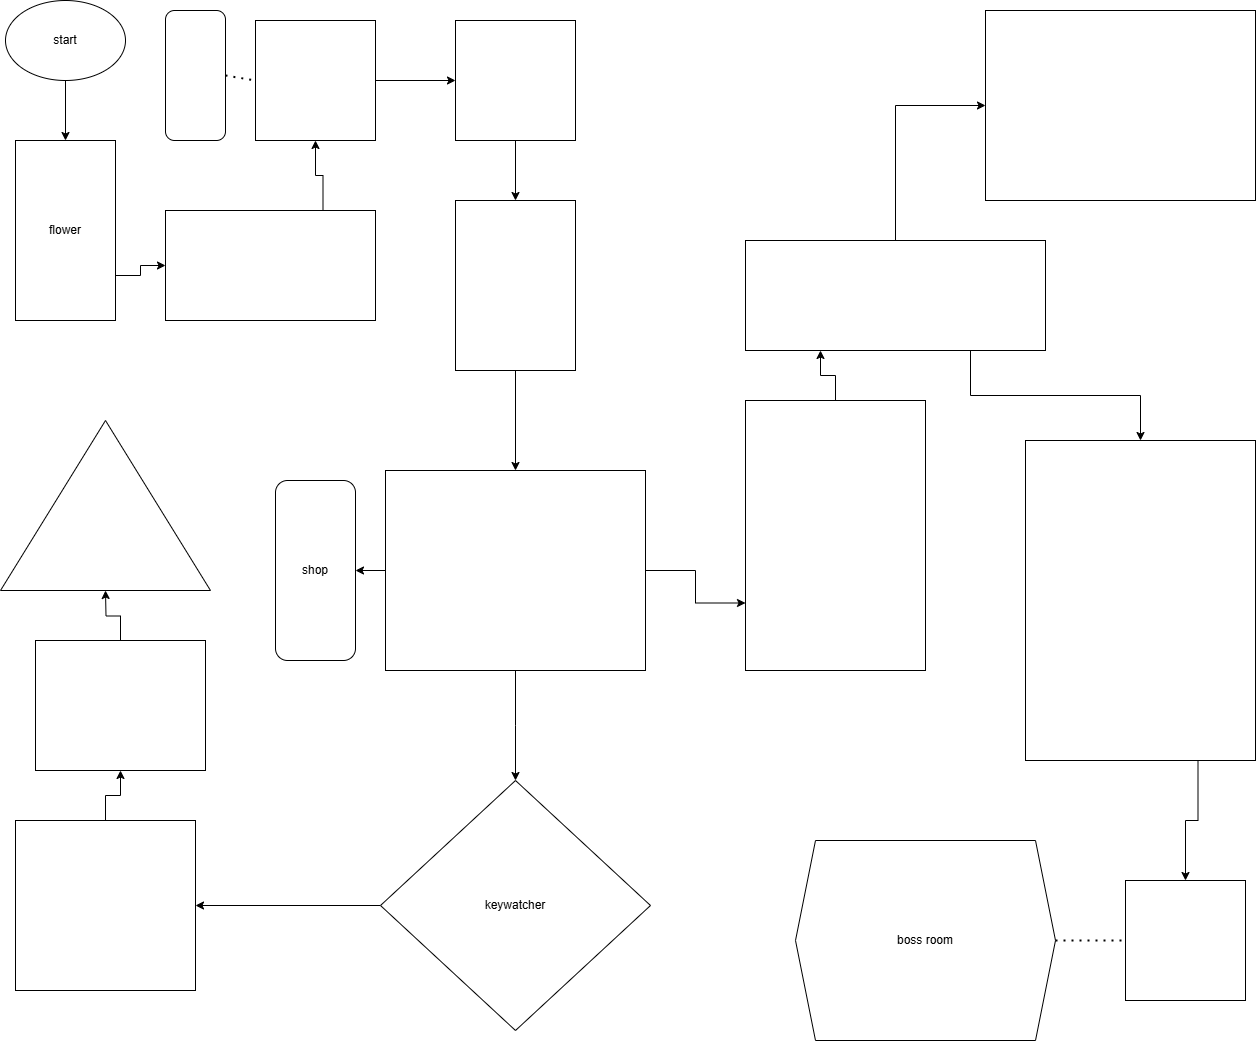

The diagram above was exported from draw.io. Its source (the exported page's mxGraphModel, read from the mxfile embedded in the PNG):
<mxGraphModel dx="794" dy="412" grid="1" gridSize="10" guides="1" tooltips="1" connect="1" arrows="1" fold="1" page="1" pageScale="1" pageWidth="1654" pageHeight="2336" math="0" shadow="0">
  <root>
    <mxCell id="0" />
    <mxCell id="1" parent="0" />
    <mxCell id="CH-Go8RbuH7psAQSFxJL-3" style="edgeStyle=orthogonalEdgeStyle;rounded=0;orthogonalLoop=1;jettySize=auto;html=1;exitX=0.5;exitY=1;exitDx=0;exitDy=0;" parent="1" source="CH-Go8RbuH7psAQSFxJL-1" target="CH-Go8RbuH7psAQSFxJL-2" edge="1">
      <mxGeometry relative="1" as="geometry" />
    </mxCell>
    <mxCell id="CH-Go8RbuH7psAQSFxJL-1" value="start" style="ellipse;whiteSpace=wrap;html=1;" parent="1" vertex="1">
      <mxGeometry x="110" y="30" width="120" height="80" as="geometry" />
    </mxCell>
    <mxCell id="CH-Go8RbuH7psAQSFxJL-9" style="edgeStyle=orthogonalEdgeStyle;rounded=0;orthogonalLoop=1;jettySize=auto;html=1;exitX=1;exitY=0.75;exitDx=0;exitDy=0;" parent="1" source="CH-Go8RbuH7psAQSFxJL-2" target="CH-Go8RbuH7psAQSFxJL-4" edge="1">
      <mxGeometry relative="1" as="geometry" />
    </mxCell>
    <mxCell id="CH-Go8RbuH7psAQSFxJL-2" value="flower" style="rounded=0;whiteSpace=wrap;html=1;" parent="1" vertex="1">
      <mxGeometry x="120" y="170" width="100" height="180" as="geometry" />
    </mxCell>
    <mxCell id="CH-Go8RbuH7psAQSFxJL-6" style="edgeStyle=orthogonalEdgeStyle;rounded=0;orthogonalLoop=1;jettySize=auto;html=1;exitX=0.75;exitY=0;exitDx=0;exitDy=0;entryX=0.5;entryY=1;entryDx=0;entryDy=0;" parent="1" source="CH-Go8RbuH7psAQSFxJL-4" target="CH-Go8RbuH7psAQSFxJL-5" edge="1">
      <mxGeometry relative="1" as="geometry" />
    </mxCell>
    <mxCell id="CH-Go8RbuH7psAQSFxJL-4" value="" style="rounded=0;whiteSpace=wrap;html=1;" parent="1" vertex="1">
      <mxGeometry x="270" y="240" width="210" height="110" as="geometry" />
    </mxCell>
    <mxCell id="CH-Go8RbuH7psAQSFxJL-11" style="edgeStyle=orthogonalEdgeStyle;rounded=0;orthogonalLoop=1;jettySize=auto;html=1;exitX=1;exitY=0.5;exitDx=0;exitDy=0;entryX=0;entryY=0.5;entryDx=0;entryDy=0;" parent="1" source="CH-Go8RbuH7psAQSFxJL-5" target="CH-Go8RbuH7psAQSFxJL-10" edge="1">
      <mxGeometry relative="1" as="geometry" />
    </mxCell>
    <mxCell id="CH-Go8RbuH7psAQSFxJL-5" value="" style="rounded=0;whiteSpace=wrap;html=1;" parent="1" vertex="1">
      <mxGeometry x="360" y="50" width="120" height="120" as="geometry" />
    </mxCell>
    <mxCell id="CH-Go8RbuH7psAQSFxJL-7" value="" style="rounded=1;whiteSpace=wrap;html=1;" parent="1" vertex="1">
      <mxGeometry x="270" y="40" width="60" height="130" as="geometry" />
    </mxCell>
    <mxCell id="CH-Go8RbuH7psAQSFxJL-8" value="" style="endArrow=none;dashed=1;html=1;dashPattern=1 3;strokeWidth=2;rounded=0;entryX=0;entryY=0.5;entryDx=0;entryDy=0;exitX=1;exitY=0.5;exitDx=0;exitDy=0;" parent="1" source="CH-Go8RbuH7psAQSFxJL-7" target="CH-Go8RbuH7psAQSFxJL-5" edge="1">
      <mxGeometry width="50" height="50" relative="1" as="geometry">
        <mxPoint x="490" y="260" as="sourcePoint" />
        <mxPoint x="540" y="210" as="targetPoint" />
      </mxGeometry>
    </mxCell>
    <mxCell id="CH-Go8RbuH7psAQSFxJL-13" style="edgeStyle=orthogonalEdgeStyle;rounded=0;orthogonalLoop=1;jettySize=auto;html=1;exitX=0.5;exitY=1;exitDx=0;exitDy=0;" parent="1" source="CH-Go8RbuH7psAQSFxJL-10" target="CH-Go8RbuH7psAQSFxJL-12" edge="1">
      <mxGeometry relative="1" as="geometry" />
    </mxCell>
    <mxCell id="CH-Go8RbuH7psAQSFxJL-10" value="" style="rounded=0;whiteSpace=wrap;html=1;" parent="1" vertex="1">
      <mxGeometry x="560" y="50" width="120" height="120" as="geometry" />
    </mxCell>
    <mxCell id="CH-Go8RbuH7psAQSFxJL-16" style="edgeStyle=orthogonalEdgeStyle;rounded=0;orthogonalLoop=1;jettySize=auto;html=1;exitX=0.5;exitY=1;exitDx=0;exitDy=0;entryX=0.5;entryY=0;entryDx=0;entryDy=0;" parent="1" source="CH-Go8RbuH7psAQSFxJL-12" target="CH-Go8RbuH7psAQSFxJL-15" edge="1">
      <mxGeometry relative="1" as="geometry" />
    </mxCell>
    <mxCell id="CH-Go8RbuH7psAQSFxJL-12" value="" style="rounded=0;whiteSpace=wrap;html=1;" parent="1" vertex="1">
      <mxGeometry x="560" y="230" width="120" height="170" as="geometry" />
    </mxCell>
    <mxCell id="CH-Go8RbuH7psAQSFxJL-14" value="boss room" style="shape=hexagon;perimeter=hexagonPerimeter2;whiteSpace=wrap;html=1;fixedSize=1;" parent="1" vertex="1">
      <mxGeometry x="900" y="870" width="260" height="200" as="geometry" />
    </mxCell>
    <mxCell id="CH-Go8RbuH7psAQSFxJL-19" style="edgeStyle=orthogonalEdgeStyle;rounded=0;orthogonalLoop=1;jettySize=auto;html=1;exitX=1;exitY=0.5;exitDx=0;exitDy=0;entryX=0;entryY=0.75;entryDx=0;entryDy=0;" parent="1" source="CH-Go8RbuH7psAQSFxJL-15" target="CH-Go8RbuH7psAQSFxJL-18" edge="1">
      <mxGeometry relative="1" as="geometry" />
    </mxCell>
    <mxCell id="CH-Go8RbuH7psAQSFxJL-28" style="edgeStyle=orthogonalEdgeStyle;rounded=0;orthogonalLoop=1;jettySize=auto;html=1;exitX=0.5;exitY=1;exitDx=0;exitDy=0;" parent="1" source="CH-Go8RbuH7psAQSFxJL-15" edge="1">
      <mxGeometry relative="1" as="geometry">
        <mxPoint x="620.0000000000005" y="810" as="targetPoint" />
      </mxGeometry>
    </mxCell>
    <mxCell id="CH-Go8RbuH7psAQSFxJL-33" style="edgeStyle=orthogonalEdgeStyle;rounded=0;orthogonalLoop=1;jettySize=auto;html=1;exitX=0;exitY=0.5;exitDx=0;exitDy=0;entryX=1;entryY=0.5;entryDx=0;entryDy=0;" parent="1" source="CH-Go8RbuH7psAQSFxJL-15" target="CH-Go8RbuH7psAQSFxJL-32" edge="1">
      <mxGeometry relative="1" as="geometry" />
    </mxCell>
    <mxCell id="CH-Go8RbuH7psAQSFxJL-15" value="" style="rounded=0;whiteSpace=wrap;html=1;" parent="1" vertex="1">
      <mxGeometry x="490" y="500" width="260" height="200" as="geometry" />
    </mxCell>
    <mxCell id="CH-Go8RbuH7psAQSFxJL-21" style="edgeStyle=orthogonalEdgeStyle;rounded=0;orthogonalLoop=1;jettySize=auto;html=1;exitX=0.5;exitY=0;exitDx=0;exitDy=0;entryX=0.25;entryY=1;entryDx=0;entryDy=0;" parent="1" source="CH-Go8RbuH7psAQSFxJL-18" target="CH-Go8RbuH7psAQSFxJL-20" edge="1">
      <mxGeometry relative="1" as="geometry" />
    </mxCell>
    <mxCell id="CH-Go8RbuH7psAQSFxJL-18" value="" style="rounded=0;whiteSpace=wrap;html=1;" parent="1" vertex="1">
      <mxGeometry x="850" y="430" width="180" height="270" as="geometry" />
    </mxCell>
    <mxCell id="CH-Go8RbuH7psAQSFxJL-23" style="edgeStyle=orthogonalEdgeStyle;rounded=0;orthogonalLoop=1;jettySize=auto;html=1;exitX=0.75;exitY=1;exitDx=0;exitDy=0;entryX=0.5;entryY=0;entryDx=0;entryDy=0;" parent="1" source="CH-Go8RbuH7psAQSFxJL-20" target="CH-Go8RbuH7psAQSFxJL-22" edge="1">
      <mxGeometry relative="1" as="geometry" />
    </mxCell>
    <mxCell id="CH-Go8RbuH7psAQSFxJL-42" style="edgeStyle=orthogonalEdgeStyle;rounded=0;orthogonalLoop=1;jettySize=auto;html=1;exitX=0.5;exitY=0;exitDx=0;exitDy=0;entryX=0;entryY=0.5;entryDx=0;entryDy=0;" parent="1" source="CH-Go8RbuH7psAQSFxJL-20" target="CH-Go8RbuH7psAQSFxJL-41" edge="1">
      <mxGeometry relative="1" as="geometry" />
    </mxCell>
    <mxCell id="CH-Go8RbuH7psAQSFxJL-20" value="" style="rounded=0;whiteSpace=wrap;html=1;" parent="1" vertex="1">
      <mxGeometry x="850" y="270" width="300" height="110" as="geometry" />
    </mxCell>
    <mxCell id="CH-Go8RbuH7psAQSFxJL-25" style="edgeStyle=orthogonalEdgeStyle;rounded=0;orthogonalLoop=1;jettySize=auto;html=1;exitX=0.75;exitY=1;exitDx=0;exitDy=0;entryX=0.5;entryY=0;entryDx=0;entryDy=0;" parent="1" source="CH-Go8RbuH7psAQSFxJL-22" target="CH-Go8RbuH7psAQSFxJL-24" edge="1">
      <mxGeometry relative="1" as="geometry" />
    </mxCell>
    <mxCell id="CH-Go8RbuH7psAQSFxJL-22" value="" style="rounded=0;whiteSpace=wrap;html=1;" parent="1" vertex="1">
      <mxGeometry x="1130" y="470" width="230" height="320" as="geometry" />
    </mxCell>
    <mxCell id="CH-Go8RbuH7psAQSFxJL-24" value="" style="rounded=0;whiteSpace=wrap;html=1;" parent="1" vertex="1">
      <mxGeometry x="1230" y="910" width="120" height="120" as="geometry" />
    </mxCell>
    <mxCell id="CH-Go8RbuH7psAQSFxJL-26" value="" style="endArrow=none;dashed=1;html=1;dashPattern=1 3;strokeWidth=2;rounded=0;entryX=0;entryY=0.5;entryDx=0;entryDy=0;exitX=1;exitY=0.5;exitDx=0;exitDy=0;" parent="1" source="CH-Go8RbuH7psAQSFxJL-14" target="CH-Go8RbuH7psAQSFxJL-24" edge="1">
      <mxGeometry width="50" height="50" relative="1" as="geometry">
        <mxPoint x="920" y="910" as="sourcePoint" />
        <mxPoint x="970" y="860" as="targetPoint" />
      </mxGeometry>
    </mxCell>
    <mxCell id="CH-Go8RbuH7psAQSFxJL-35" style="edgeStyle=orthogonalEdgeStyle;rounded=0;orthogonalLoop=1;jettySize=auto;html=1;exitX=0;exitY=0.5;exitDx=0;exitDy=0;entryX=1;entryY=0.5;entryDx=0;entryDy=0;" parent="1" source="CH-Go8RbuH7psAQSFxJL-29" target="CH-Go8RbuH7psAQSFxJL-34" edge="1">
      <mxGeometry relative="1" as="geometry" />
    </mxCell>
    <mxCell id="CH-Go8RbuH7psAQSFxJL-29" value="keywatcher" style="rhombus;whiteSpace=wrap;html=1;" parent="1" vertex="1">
      <mxGeometry x="485" y="810" width="270" height="250" as="geometry" />
    </mxCell>
    <mxCell id="CH-Go8RbuH7psAQSFxJL-32" value="shop" style="rounded=1;whiteSpace=wrap;html=1;" parent="1" vertex="1">
      <mxGeometry x="380" y="510" width="80" height="180" as="geometry" />
    </mxCell>
    <mxCell id="CH-Go8RbuH7psAQSFxJL-37" style="edgeStyle=orthogonalEdgeStyle;rounded=0;orthogonalLoop=1;jettySize=auto;html=1;exitX=0.5;exitY=0;exitDx=0;exitDy=0;entryX=0.5;entryY=1;entryDx=0;entryDy=0;" parent="1" source="CH-Go8RbuH7psAQSFxJL-34" target="CH-Go8RbuH7psAQSFxJL-36" edge="1">
      <mxGeometry relative="1" as="geometry" />
    </mxCell>
    <mxCell id="CH-Go8RbuH7psAQSFxJL-34" value="" style="rounded=0;whiteSpace=wrap;html=1;" parent="1" vertex="1">
      <mxGeometry x="120" y="850" width="180" height="170" as="geometry" />
    </mxCell>
    <mxCell id="CH-Go8RbuH7psAQSFxJL-38" style="edgeStyle=orthogonalEdgeStyle;rounded=0;orthogonalLoop=1;jettySize=auto;html=1;exitX=0.5;exitY=0;exitDx=0;exitDy=0;entryX=0.5;entryY=1;entryDx=0;entryDy=0;" parent="1" source="CH-Go8RbuH7psAQSFxJL-36" edge="1">
      <mxGeometry relative="1" as="geometry">
        <mxPoint x="210" y="620" as="targetPoint" />
      </mxGeometry>
    </mxCell>
    <mxCell id="CH-Go8RbuH7psAQSFxJL-36" value="" style="rounded=0;whiteSpace=wrap;html=1;" parent="1" vertex="1">
      <mxGeometry x="140" y="670" width="170" height="130" as="geometry" />
    </mxCell>
    <mxCell id="CH-Go8RbuH7psAQSFxJL-39" value="" style="triangle;whiteSpace=wrap;html=1;rotation=-90;" parent="1" vertex="1">
      <mxGeometry x="125" y="430" width="170" height="210" as="geometry" />
    </mxCell>
    <mxCell id="CH-Go8RbuH7psAQSFxJL-41" value="" style="rounded=0;whiteSpace=wrap;html=1;" parent="1" vertex="1">
      <mxGeometry x="1090" y="40" width="270" height="190" as="geometry" />
    </mxCell>
  </root>
</mxGraphModel>